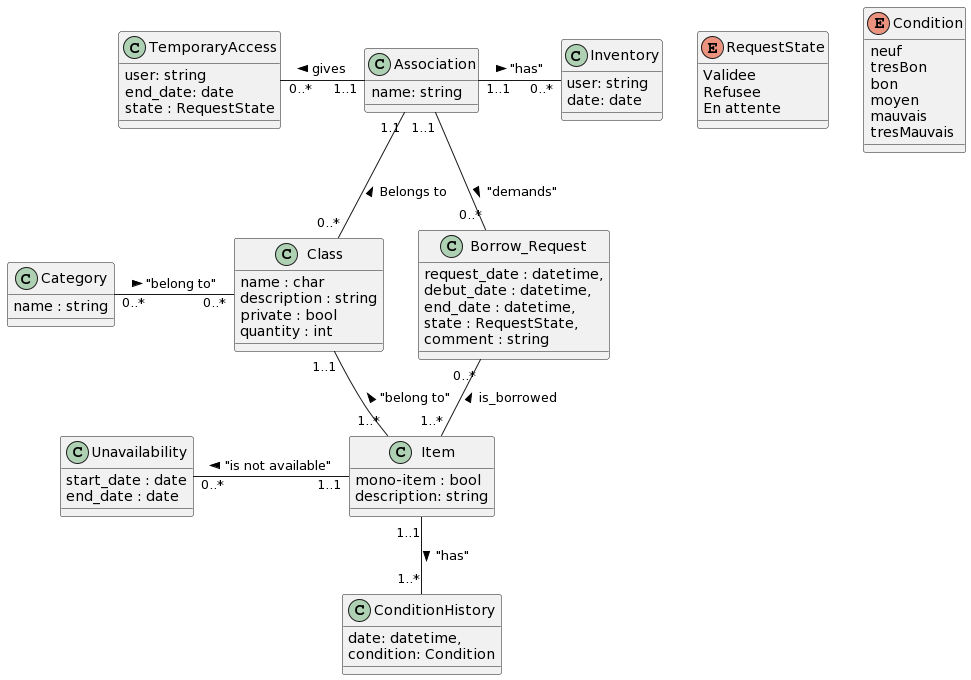

The diagram above was rendered by PlantUML. Its source (embedded in the PNG):
@startuml
enum RequestState{
    Validee
    Refusee
    En attente
}

enum Condition{
    neuf
    tresBon
    bon
    moyen
    mauvais
    tresMauvais
}

class ConditionHistory{
    date: datetime,
    condition: Condition
}

class TemporaryAccess{
    user: string
    end_date: date
    state : RequestState
}

class Item{
    mono-item : bool
    description: string    
}

class Class{
    name : char
    description : string
    private : bool
    quantity : int
}

class Category{
    name : string
}

class Unavailability{
start_date : date
end_date : date
}

class Borrow_Request{
request_date : datetime,
debut_date : datetime,
end_date : datetime,
state : RequestState,
comment : string
}

class Inventory{
    user: string
    date: date
}

class Association{
    name: string
}

Class  "1..1" --  "1..*" Item : "belong to" < 
Borrow_Request "0..*" -- "1..*" Item : is_borrowed <
Category "0..*" - "0..*" Class : "belong to" >
Unavailability "0..*" - "1..1" Item : "is not available" <
TemporaryAccess "0..*" - "1..1" Association : gives <
Association "1..1" - "0..*" Inventory : "has" >
Association "1.1" -- "0..*" Class :  Belongs to <
Association "1..1" -- "0..*" Borrow_Request : "demands" >


Item "1..1" -- "1..*" ConditionHistory : "has" >
@enduml